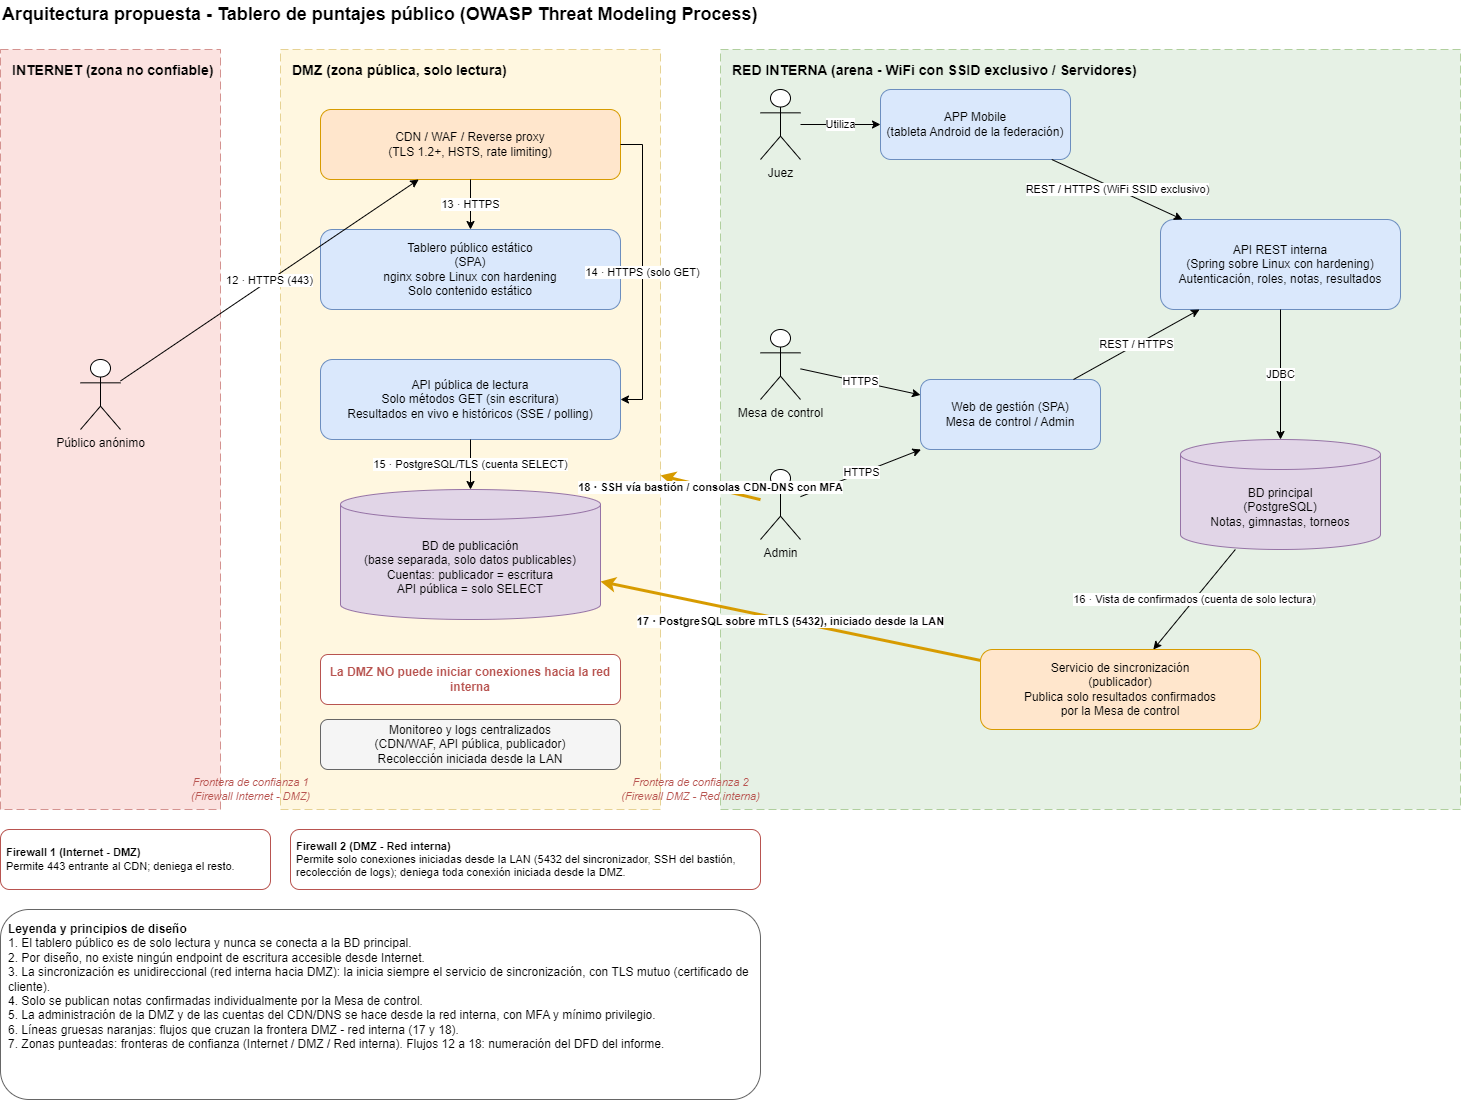

The diagram above was exported from draw.io. Its source (the exported page's mxGraphModel, read from the mxfile embedded in the PNG):
<mxGraphModel dx="1613" dy="1726" grid="1" gridSize="10" guides="1" tooltips="1" connect="1" arrows="1" fold="1" page="1" pageScale="1" pageWidth="1600" pageHeight="950" math="0" shadow="0">
  <root>
    <mxCell id="0" />
    <mxCell id="1" parent="0" />
    <mxCell id="titulo" value="Arquitectura propuesta - Tablero de puntajes público (OWASP Threat Modeling Process)" style="text;html=1;strokeColor=none;fillColor=none;align=left;verticalAlign=middle;fontSize=18;fontStyle=1;" parent="1" vertex="1">
      <mxGeometry x="20" y="-30" width="900" height="30" as="geometry" />
    </mxCell>
    <mxCell id="zona_internet" value="INTERNET (zona no confiable)" style="rounded=0;whiteSpace=wrap;html=1;dashed=1;dashPattern=8 4;fillColor=#f8cecc;strokeColor=#b85450;verticalAlign=top;align=left;spacingLeft=10;spacingTop=6;fontStyle=1;fontSize=14;opacity=60;" parent="1" vertex="1">
      <mxGeometry x="20" y="20" width="220" height="760" as="geometry" />
    </mxCell>
    <mxCell id="zona_dmz" value="DMZ (zona pública, solo lectura)" style="rounded=0;whiteSpace=wrap;html=1;dashed=1;dashPattern=8 4;fillColor=#fff2cc;strokeColor=#d6b656;verticalAlign=top;align=left;spacingLeft=10;spacingTop=6;fontStyle=1;fontSize=14;opacity=60;" parent="1" vertex="1">
      <mxGeometry x="300" y="20" width="380" height="760" as="geometry" />
    </mxCell>
    <mxCell id="zona_interna" value="RED INTERNA (arena - WiFi con SSID exclusivo / Servidores)" style="rounded=0;whiteSpace=wrap;html=1;dashed=1;dashPattern=8 4;fillColor=#d5e8d4;strokeColor=#82b366;verticalAlign=top;align=left;spacingLeft=10;spacingTop=6;fontStyle=1;fontSize=14;opacity=60;" parent="1" vertex="1">
      <mxGeometry x="740" y="20" width="740" height="760" as="geometry" />
    </mxCell>
    <mxCell id="ft1" value="Frontera de confianza 1&lt;br&gt;(Firewall Internet - DMZ)" style="text;html=1;strokeColor=none;fillColor=none;align=center;verticalAlign=middle;fontSize=11;fontColor=#b85450;fontStyle=2;" parent="1" vertex="1">
      <mxGeometry x="230" y="740" width="80" height="40" as="geometry" />
    </mxCell>
    <mxCell id="ft2" value="Frontera de confianza 2&lt;br&gt;(Firewall DMZ - Red interna)" style="text;html=1;strokeColor=none;fillColor=none;align=center;verticalAlign=middle;fontSize=11;fontColor=#b85450;fontStyle=2;" parent="1" vertex="1">
      <mxGeometry x="665" y="740" width="90" height="40" as="geometry" />
    </mxCell>
    <mxCell id="actor_publico" value="Público anónimo" style="shape=umlActor;verticalLabelPosition=bottom;verticalAlign=top;html=1;outlineConnect=0;fontSize=12;" parent="1" vertex="1">
      <mxGeometry x="100" y="330" width="40" height="70" as="geometry" />
    </mxCell>
    <mxCell id="cdn" value="CDN / WAF / Reverse proxy&lt;br&gt;(TLS 1.2+, HSTS, rate limiting)" style="rounded=1;whiteSpace=wrap;html=1;fillColor=#ffe6cc;strokeColor=#d79b00;fontSize=12;" parent="1" vertex="1">
      <mxGeometry x="340" y="80" width="300" height="70" as="geometry" />
    </mxCell>
    <mxCell id="spa" value="Tablero público estático&lt;br&gt;(SPA)&lt;br&gt;nginx sobre Linux con hardening&lt;br&gt;Solo contenido estático" style="rounded=1;whiteSpace=wrap;html=1;fillColor=#dae8fc;strokeColor=#6c8ebf;fontSize=12;" parent="1" vertex="1">
      <mxGeometry x="340" y="200" width="300" height="80" as="geometry" />
    </mxCell>
    <mxCell id="api_pub" value="API pública de lectura&lt;br&gt;Solo métodos GET (sin escritura)&lt;br&gt;Resultados en vivo e históricos (SSE / polling)" style="rounded=1;whiteSpace=wrap;html=1;fillColor=#dae8fc;strokeColor=#6c8ebf;fontSize=12;" parent="1" vertex="1">
      <mxGeometry x="340" y="330" width="300" height="80" as="geometry" />
    </mxCell>
    <mxCell id="bd_pub" value="BD de publicación&lt;br&gt;(base separada, solo datos publicables)&lt;br&gt;Cuentas: publicador = escritura&lt;br&gt;API pública = solo SELECT" style="shape=cylinder3;whiteSpace=wrap;html=1;boundedLbl=1;backgroundOutline=1;size=15;fillColor=#e1d5e7;strokeColor=#9673a6;fontSize=12;" parent="1" vertex="1">
      <mxGeometry x="360" y="460" width="260" height="130" as="geometry" />
    </mxCell>
    <mxCell id="nota_dmz" value="La DMZ NO puede iniciar conexiones hacia la red interna" style="text;html=1;strokeColor=#b85450;fillColor=#ffffff;align=center;verticalAlign=middle;fontSize=12;fontColor=#b85450;fontStyle=1;whiteSpace=wrap;rounded=1;" parent="1" vertex="1">
      <mxGeometry x="340" y="625" width="300" height="50" as="geometry" />
    </mxCell>
    <mxCell id="monitoreo" value="Monitoreo y logs centralizados&lt;br&gt;(CDN/WAF, API pública, publicador)&lt;br&gt;Recolección iniciada desde la LAN" style="rounded=1;whiteSpace=wrap;html=1;fillColor=#f5f5f5;strokeColor=#666666;fontSize=12;" parent="1" vertex="1">
      <mxGeometry x="340" y="690" width="300" height="50" as="geometry" />
    </mxCell>
    <mxCell id="actor_juez" value="Juez" style="shape=umlActor;verticalLabelPosition=bottom;verticalAlign=top;html=1;outlineConnect=0;fontSize=12;" parent="1" vertex="1">
      <mxGeometry x="780" y="60" width="40" height="70" as="geometry" />
    </mxCell>
    <mxCell id="app_mobile" value="APP Mobile&lt;br&gt;(tableta Android de la federación)" style="rounded=1;whiteSpace=wrap;html=1;fillColor=#dae8fc;strokeColor=#6c8ebf;fontSize=12;" parent="1" vertex="1">
      <mxGeometry x="900" y="60" width="190" height="70" as="geometry" />
    </mxCell>
    <mxCell id="actor_mesa" value="Mesa de control" style="shape=umlActor;verticalLabelPosition=bottom;verticalAlign=top;html=1;outlineConnect=0;fontSize=12;" parent="1" vertex="1">
      <mxGeometry x="780" y="300" width="40" height="70" as="geometry" />
    </mxCell>
    <mxCell id="actor_admin" value="Admin" style="shape=umlActor;verticalLabelPosition=bottom;verticalAlign=top;html=1;outlineConnect=0;fontSize=12;" parent="1" vertex="1">
      <mxGeometry x="780" y="440" width="40" height="70" as="geometry" />
    </mxCell>
    <mxCell id="web_int" value="Web de gestión (SPA)&lt;br&gt;Mesa de control / Admin" style="rounded=1;whiteSpace=wrap;html=1;fillColor=#dae8fc;strokeColor=#6c8ebf;fontSize=12;" parent="1" vertex="1">
      <mxGeometry x="940" y="350" width="180" height="70" as="geometry" />
    </mxCell>
    <mxCell id="api_int" value="API REST interna&lt;br&gt;(Spring sobre Linux con hardening)&lt;br&gt;Autenticación, roles, notas, resultados" style="rounded=1;whiteSpace=wrap;html=1;fillColor=#dae8fc;strokeColor=#6c8ebf;fontSize=12;" parent="1" vertex="1">
      <mxGeometry x="1180" y="190" width="240" height="90" as="geometry" />
    </mxCell>
    <mxCell id="bd_ppal" value="BD principal&lt;br&gt;(PostgreSQL)&lt;br&gt;Notas, gimnastas, torneos" style="shape=cylinder3;whiteSpace=wrap;html=1;boundedLbl=1;backgroundOutline=1;size=15;fillColor=#e1d5e7;strokeColor=#9673a6;fontSize=12;" parent="1" vertex="1">
      <mxGeometry x="1200" y="410" width="200" height="110" as="geometry" />
    </mxCell>
    <mxCell id="sync" value="Servicio de sincronización&lt;br&gt;(publicador)&lt;br&gt;Publica solo resultados confirmados&lt;br&gt;por la Mesa de control" style="rounded=1;whiteSpace=wrap;html=1;fillColor=#ffe6cc;strokeColor=#d79b00;fontSize=12;" parent="1" vertex="1">
      <mxGeometry x="1000" y="620" width="280" height="80" as="geometry" />
    </mxCell>
    <mxCell id="e1" value="12 · HTTPS (443)" style="endArrow=classic;html=1;rounded=0;fontSize=11;" parent="1" source="actor_publico" target="cdn" edge="1">
      <mxGeometry relative="1" as="geometry" />
    </mxCell>
    <mxCell id="e2" value="13 · HTTPS" style="endArrow=classic;html=1;rounded=0;fontSize=11;" parent="1" source="cdn" target="spa" edge="1">
      <mxGeometry relative="1" as="geometry" />
    </mxCell>
    <mxCell id="e3" value="14 · HTTPS (solo GET)" style="edgeStyle=orthogonalEdgeStyle;endArrow=classic;html=1;rounded=0;fontSize=11;exitX=1;exitY=0.5;exitDx=0;exitDy=0;entryX=1;entryY=0.5;entryDx=0;entryDy=0;" parent="1" source="cdn" target="api_pub" edge="1">
      <mxGeometry relative="1" as="geometry">
        <Array as="points">
          <mxPoint x="662" y="115" />
          <mxPoint x="662" y="370" />
        </Array>
      </mxGeometry>
    </mxCell>
    <mxCell id="e4" value="15 · PostgreSQL/TLS (cuenta SELECT)" style="endArrow=classic;html=1;rounded=0;fontSize=11;" parent="1" source="api_pub" target="bd_pub" edge="1">
      <mxGeometry relative="1" as="geometry" />
    </mxCell>
    <mxCell id="e5" value="Utiliza" style="endArrow=classic;html=1;rounded=0;fontSize=11;" parent="1" source="actor_juez" target="app_mobile" edge="1">
      <mxGeometry relative="1" as="geometry" />
    </mxCell>
    <mxCell id="e6" value="REST / HTTPS (WiFi SSID exclusivo)" style="endArrow=classic;html=1;rounded=0;fontSize=11;" parent="1" source="app_mobile" target="api_int" edge="1">
      <mxGeometry relative="1" as="geometry" />
    </mxCell>
    <mxCell id="e7" value="HTTPS" style="endArrow=classic;html=1;rounded=0;fontSize=11;" parent="1" source="actor_mesa" target="web_int" edge="1">
      <mxGeometry relative="1" as="geometry" />
    </mxCell>
    <mxCell id="e8" value="HTTPS" style="endArrow=classic;html=1;rounded=0;fontSize=11;" parent="1" source="actor_admin" target="web_int" edge="1">
      <mxGeometry relative="1" as="geometry" />
    </mxCell>
    <mxCell id="e9" value="REST / HTTPS" style="endArrow=classic;html=1;rounded=0;fontSize=11;" parent="1" source="web_int" target="api_int" edge="1">
      <mxGeometry relative="1" as="geometry" />
    </mxCell>
    <mxCell id="e10" value="JDBC" style="endArrow=classic;html=1;rounded=0;fontSize=11;" parent="1" source="api_int" target="bd_ppal" edge="1">
      <mxGeometry relative="1" as="geometry" />
    </mxCell>
    <mxCell id="e11" value="16 · Vista de confirmados (cuenta de solo lectura)" style="endArrow=classic;html=1;rounded=0;fontSize=11;" parent="1" source="bd_ppal" target="sync" edge="1">
      <mxGeometry relative="1" as="geometry" />
    </mxCell>
    <mxCell id="e12" value="17 · PostgreSQL sobre mTLS (5432), iniciado desde la LAN" style="endArrow=classic;html=1;rounded=0;fontSize=11;strokeWidth=3;strokeColor=#d79b00;fontStyle=1;" parent="1" source="sync" target="bd_pub" edge="1">
      <mxGeometry relative="1" as="geometry" />
    </mxCell>
    <mxCell id="leyenda" value="&lt;b&gt;Leyenda y principios de diseño&lt;/b&gt;&lt;br&gt;1. El tablero público es de solo lectura y nunca se conecta a la BD principal.&lt;br&gt;2. Por diseño, no existe ningún endpoint de escritura accesible desde Internet.&lt;br&gt;3. La sincronización es unidireccional (red interna hacia DMZ): la inicia siempre el servicio de sincronización, con TLS mutuo (certificado de cliente).&lt;br&gt;4. Solo se publican notas confirmadas individualmente por la Mesa de control.&lt;br&gt;5. La administración de la DMZ y de las cuentas del CDN/DNS se hace desde la red interna, con MFA y mínimo privilegio.&lt;br&gt;6. Líneas gruesas naranjas: flujos que cruzan la frontera DMZ - red interna (17 y 18).&lt;br&gt;7. Zonas punteadas: fronteras de confianza (Internet / DMZ / Red interna). Flujos 12 a 18: numeración del DFD del informe." style="text;html=1;strokeColor=#666666;fillColor=#ffffff;align=left;verticalAlign=top;whiteSpace=wrap;fontSize=12;spacing=8;rounded=1;" parent="1" vertex="1">
      <mxGeometry x="20" y="880" width="760" height="190" as="geometry" />
    </mxCell>
    <mxCell id="fw1_reglas" value="&lt;b&gt;Firewall 1 (Internet - DMZ)&lt;/b&gt;&lt;br&gt;Permite 443 entrante al CDN; deniega el resto." style="text;html=1;strokeColor=#b85450;fillColor=#ffffff;align=left;verticalAlign=middle;whiteSpace=wrap;fontSize=11;spacing=6;rounded=1;" parent="1" vertex="1">
      <mxGeometry x="20" y="800" width="270" height="60" as="geometry" />
    </mxCell>
    <mxCell id="fw2_reglas" value="&lt;b&gt;Firewall 2 (DMZ - Red interna)&lt;/b&gt;&lt;br&gt;Permite solo conexiones iniciadas desde la LAN (5432 del sincronizador, SSH del bastión, recolección de logs); deniega toda conexión iniciada desde la DMZ." style="text;html=1;strokeColor=#b85450;fillColor=#ffffff;align=left;verticalAlign=middle;whiteSpace=wrap;fontSize=11;spacing=6;rounded=1;" parent="1" vertex="1">
      <mxGeometry x="310" y="800" width="470" height="60" as="geometry" />
    </mxCell>
    <mxCell id="e13" value="18 · SSH vía bastión / consolas CDN-DNS con MFA" style="endArrow=classic;html=1;rounded=0;fontSize=11;strokeWidth=3;strokeColor=#d79b00;fontStyle=1;" parent="1" source="actor_admin" target="zona_dmz" edge="1">
      <mxGeometry relative="1" as="geometry" />
    </mxCell>
  </root>
</mxGraphModel>